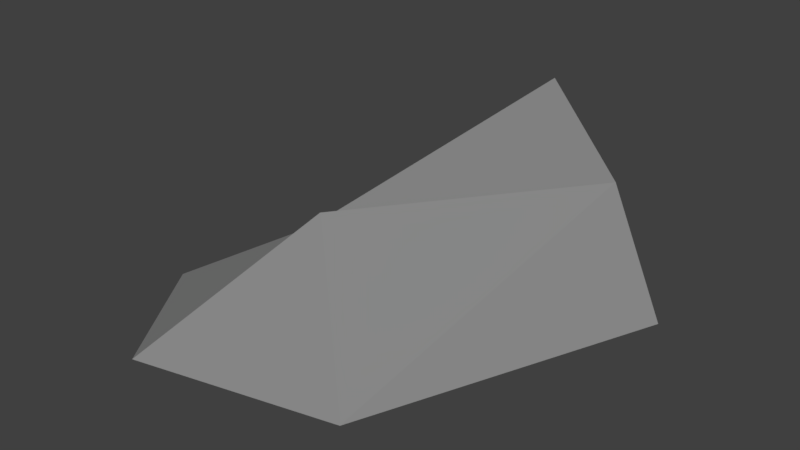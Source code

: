 # Source: Rock2.blend  (saved by Blender 2.78.0; exported with 4.5.12 LTS)
import bpy
from mathutils import Matrix  # noqa: F401  (used for matrix-valued properties, if any)

bpy.ops.wm.read_factory_settings(use_empty=True)
scene = bpy.context.scene
scene.name = 'Scene'

# ---- collections
col_collection_1 = bpy.data.collections.new('Collection 1'); scene.collection.children.link(col_collection_1)

# ---- materials (node trees are filled in below, after node groups)
mat_rockmat = bpy.data.materials.new('RockMat')
mat_rockmat.alpha_threshold = 0.0
mat_rockmat.use_transparent_shadow = False
mat_rockmat.diffuse_color = (0.2598, 0.2598, 0.2598, 1.0)
mat_rockmat.roughness = 0.5

# ---- material node trees

# ---- world
world_world = bpy.data.worlds.new('World'); scene.world = world_world
world_world.color = (0.05088, 0.05088, 0.05088)
world_world.use_sun_shadow = False
world_world.sun_shadow_jitter_overblur = 0.0
world_world.cycles.sampling_method = 'MANUAL'

# ---- meshes
me_icosphere = bpy.data.meshes.new('Icosphere')
me_icosphere.from_pydata([(0.9276, 0.5189, -0.442), (0.4954, -0.5257, -0.4472), (-0.2191, -0.6897, -0.4472), (-0.5085, -0.2425, -0.4472), (-0.2764, 0.8506, -0.4472), (0.7236, 0.5257, -0.002097), (0.2764, -0.35, 0.08371), (0.2764, 0.8506, 0.1538), (0.1694, -0.2876, -0.02335)], [], [(0, 1, 2), (1, 0, 5), (0, 2, 3), (0, 3, 4), (0, 4, 5), (2, 1, 6), (5, 4, 7), (5, 7, 8, 6), (7, 4, 8), (1, 5, 6), (2, 6, 8, 3), (4, 3, 8)])
_uv = me_icosphere.uv_layers.new(name='UVMap')
_uv.uv.foreach_set('vector', [0.6739, 0.5441, 0.5057, 0.4329, 0.6731, 0.1917, 0.5057, 0.4329, 0.6739, 0.5441, 0.5162, 0.7848, 0.6739, 0.5441, 0.6731, 0.1917, 0.8418, 0.4311, 0.6739, 0.5441, 0.8418, 0.4311, 0.8321, 0.7831, 0.6739, 0.5441, 0.8321, 0.7831, 0.5162, 0.7848, 0.6731, 0.1917, 0.5057, 0.4329, 0.3321, 0.2169, 0.5162, 0.7848, 0.8321, 0.7831, 1.173, 0.8083, 0.5162, 0.7848, 0.1731, 0.8083, 0.1739, 0.4559, 0.3321, 0.2169, 0.1731, 0.8083, 0.8321, 0.7831, 0.1739, 0.4559, 0.5057, 0.4329, 0.5162, 0.7848, 0.3321, 0.2169, 0.6731, 0.1917, 0.3321, 0.2169, 0.1739, 0.4559, 0.8418, 0.4311, 0.8321, 0.7831, 0.8418, 0.4311, 0.1739, 0.4559])
me_icosphere.materials.append(mat_rockmat)
me_icosphere.use_remesh_preserve_volume = False
me_icosphere.use_remesh_preserve_attributes = False
me_icosphere.use_mirror_vertex_groups = False
me_icosphere.update()

# ---- objects
ob_icosphere = bpy.data.objects.new('Icosphere', me_icosphere)

# ---- transforms, parenting, visibility, modifiers, constraints
ob_icosphere.location = (0.0, 0.0, 0.0)
ob_icosphere.lineart.crease_threshold = 0.0

# ---- collection membership
col_collection_1.objects.link(ob_icosphere)

# ---- scene / render settings (as saved in the file)
scene.frame_start = 1; scene.frame_end = 250; scene.frame_set(1)
scene.render.engine = 'BLENDER_EEVEE_NEXT'
scene.render.resolution_percentage = 50
scene.render.dither_intensity = 0.0
scene.cycles.use_denoising = False
scene.cycles.samples = 128
scene.cycles.sampling_pattern = 'TABULATED_SOBOL'
scene.cycles.light_sampling_threshold = 0.0
scene.cycles.use_adaptive_sampling = False
scene.cycles.use_light_tree = False
scene.cycles.blur_glossy = 0.0
scene.cycles.sample_clamp_indirect = 0.0
scene.view_settings.view_transform = 'Standard'
bpy.context.view_layer.update()

# ---- added for rendering (the .blend has no active camera and no usable light): camera, sun
cam_auto = bpy.data.cameras.new('AutoCamera')
cam_auto.lens = 50.0
cam_auto.sensor_width = 36.0
cam_auto.clip_end = 1000.0
ob_auto_camera = bpy.data.objects.new('AutoCamera', cam_auto)
scene.collection.objects.link(ob_auto_camera)
ob_auto_camera.location = (2.23588, -2.35114, 1.47435)
ob_auto_camera.rotation_euler = (1.09748, -7.21219e-08, 0.694738)
scene.camera = ob_auto_camera
light_auto_sun = bpy.data.lights.new('AutoSun', 'SUN')
light_auto_sun.energy = 3.0
light_auto_sun.angle = 0.0523599
ob_auto_sun = bpy.data.objects.new('AutoSun', light_auto_sun)
scene.collection.objects.link(ob_auto_sun)
ob_auto_sun.rotation_euler = (0.872665, 0.174533, 0.523599)
bpy.context.view_layer.update()
